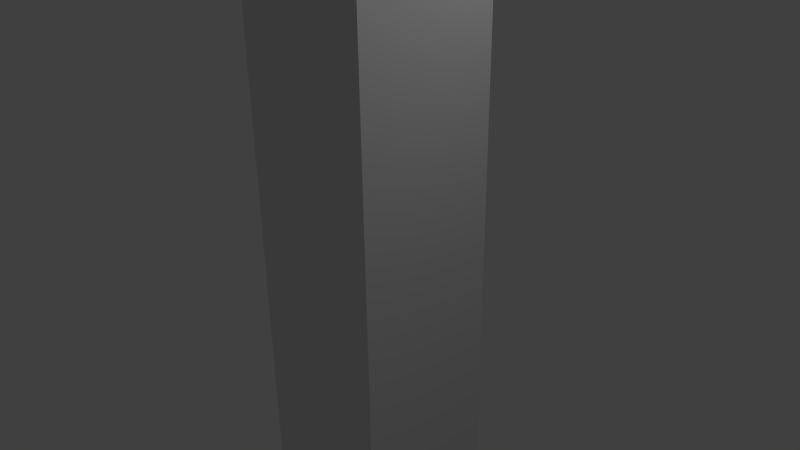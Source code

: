 # Source: PyramidSteps.blend  (saved by Blender 2.76.0; exported with 4.5.12 LTS)
import bpy
from mathutils import Matrix  # noqa: F401  (used for matrix-valued properties, if any)

bpy.ops.wm.read_factory_settings(use_empty=True)
scene = bpy.context.scene
scene.name = 'Scene'

# ---- collections
col_collection_1 = bpy.data.collections.new('Collection 1'); scene.collection.children.link(col_collection_1)

# ---- materials (node trees are filled in below, after node groups)
mat_material = bpy.data.materials.new('Material')
mat_material.alpha_threshold = 0.0
mat_material.use_transparent_shadow = False
mat_material.roughness = 0.5
mat_material.line_color = (0.0, 0.0, 0.0, 1.0)

# ---- material node trees

# ---- world
world_world = bpy.data.worlds.new('World'); scene.world = world_world
world_world.color = (0.05088, 0.05088, 0.05088)
world_world.use_sun_shadow = False
world_world.sun_shadow_jitter_overblur = 0.0
world_world.cycles.sampling_method = 'MANUAL'
world_world.cycles.sample_map_resolution = 256

# ---- cameras
cam_camera = bpy.data.cameras.new('Camera')
cam_camera.clip_end = 100.0
cam_camera.lens = 35.0
cam_camera.sensor_width = 32.0
cam_camera.sensor_height = 18.0
cam_camera.ortho_scale = 7.314
cam_camera.dof.focus_distance = 0.0
cam_camera.dof.aperture_fstop = 128.0

# ---- lights
light_lamp = bpy.data.lights.new('Lamp', 'POINT')
light_lamp.transmission_factor = 0.0
light_lamp.cutoff_distance = 30.0
light_lamp.energy = 100.0
light_lamp.shadow_buffer_clip_start = 1.001
light_lamp.shadow_soft_size = 0.1
light_lamp.shadow_maximum_resolution = 0.006
light_lamp.use_absolute_resolution = True
light_lamp.cycles.use_multiple_importance_sampling = False

# ---- meshes
me_cube = bpy.data.meshes.new('Cube')
me_cube.from_pydata([(1.0, 1.0, -1.0), (1.0, -1.0, -1.0), (-1.0, -1.0, -1.0), (-1.0, 1.0, -1.0), (1.0, 1.0, 1.0), (1.0, -1.0, 1.0), (-1.0, -1.0, 1.0), (-1.0, 1.0, 1.0)], [], [(0, 1, 2, 3), (4, 7, 6, 5), (0, 4, 5, 1), (1, 5, 6, 2), (2, 6, 7, 3), (4, 0, 3, 7)])
_uv = me_cube.uv_layers.new(name='UVMap')
_uv.uv.foreach_set('vector', [0.0, 0.0, 0.0, -10.0, -1.0, -10.0, -1.0, 2.384e-06, 2.384e-07, 10.0, -1.0, 10.0, -1.0, 1.788e-06, -3.576e-07, -2.98e-06, 0.0, 0.0, -2.384e-07, 10.0, -1.0, 10.0, -1.0, 0.0, 0.0, 0.0, -3.576e-07, 10.0, -1.0, 10.0, -1.0, 0.0, 8.941e-08, 0.0, 1.788e-07, 10.0, 1.0, 10.0, 1.0, 0.0, 2.384e-07, 0.0, 0.0, -10.0, -1.0, -10.0, -1.0, 0.0])
me_cube.materials.append(mat_material)
me_cube.use_remesh_preserve_volume = False
me_cube.use_remesh_preserve_attributes = False
me_cube.use_mirror_vertex_groups = False
me_cube.update()

# ---- objects
ob_cube = bpy.data.objects.new('Cube', me_cube)
ob_lamp = bpy.data.objects.new('Lamp', light_lamp)
ob_camera = bpy.data.objects.new('Camera', cam_camera)

# ---- transforms, parenting, visibility, modifiers, constraints
ob_cube.location = (0.0, 0.0, 0.0)
ob_cube.scale = (1.0, 1.0, 10.0)
ob_cube.lock_rotations_4d = False
ob_cube.empty_display_type = 'ARROWS'
ob_cube.lineart.crease_threshold = 0.0
ob_lamp.location = (4.076, 1.005, 5.904)
ob_lamp.rotation_euler = (0.6503, 0.05522, 1.866)
ob_lamp.lock_rotations_4d = False
ob_lamp.empty_display_type = 'ARROWS'
ob_lamp.color = (0.0, 0.0, 0.0, 0.0)
ob_lamp.lineart.crease_threshold = 0.0
ob_camera.location = (7.481, -6.508, 5.344)
ob_camera.rotation_euler = (1.109, 0.01082, 0.8149)
ob_camera.lock_rotations_4d = False
ob_camera.empty_display_type = 'ARROWS'
ob_camera.color = (0.0, 0.0, 0.0, 0.0)
ob_camera.display_type = 'WIRE'
ob_camera.lineart.crease_threshold = 0.0

# ---- collection membership
col_collection_1.objects.link(ob_cube)
col_collection_1.objects.link(ob_lamp)
col_collection_1.objects.link(ob_camera)

# ---- scene / render settings (as saved in the file)
scene.camera = ob_camera
scene.frame_start = 1; scene.frame_end = 250; scene.frame_set(1)
scene.render.engine = 'BLENDER_EEVEE_NEXT'
scene.render.resolution_percentage = 50
scene.render.dither_intensity = 0.0
scene.cycles.use_denoising = False
scene.cycles.samples = 10
scene.cycles.sampling_pattern = 'TABULATED_SOBOL'
scene.cycles.light_sampling_threshold = 0.0
scene.cycles.use_adaptive_sampling = False
scene.cycles.use_light_tree = False
scene.cycles.blur_glossy = 0.0
scene.cycles.pixel_filter_type = 'GAUSSIAN'
scene.cycles.sample_clamp_indirect = 0.0
scene.view_settings.view_transform = 'Standard'
bpy.context.view_layer.update()
